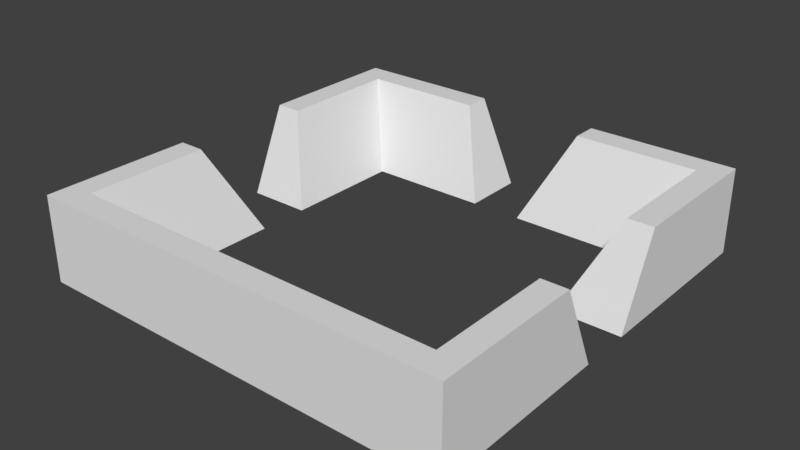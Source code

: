# Source: Wall_Border.blend  (saved by Blender 2.79.0; exported with 4.5.12 LTS)
import bpy
from mathutils import Matrix  # noqa: F401  (used for matrix-valued properties, if any)

bpy.ops.wm.read_factory_settings(use_empty=True)
scene = bpy.context.scene
scene.name = 'Scene'

# ---- collections
col_collection_1 = bpy.data.collections.new('Collection 1'); scene.collection.children.link(col_collection_1)

# ---- world
world_world = bpy.data.worlds.new('World'); scene.world = world_world
world_world.color = (0.05088, 0.05088, 0.05088)
world_world.use_sun_shadow = False
world_world.sun_shadow_jitter_overblur = 0.0
world_world.cycles.sampling_method = 'MANUAL'

# ---- meshes
me_cube = bpy.data.meshes.new('Cube')
me_cube.from_pydata([(0.6, 3.5, -1.0), (1.5, 4.4, 1.0), (3.5, 3.5, -1.0), (4.4, 4.4, 1.0), (3.5, 0.6, -1.0), (4.4, 1.5, 1.0), (5.0, 5.0, -1.0), (5.0, 5.0, 1.0), (5.0, 0.6, -1.0), (5.0, 1.5, 1.0), (0.6, 5.0, -1.0), (1.5, 5.0, 1.0), (-0.6, 3.5, -1.0), (-1.5, 4.4, 1.0), (-3.5, 3.5, -1.0), (-4.4, 4.4, 1.0), (-3.5, 0.6, -1.0), (-4.4, 1.5, 1.0), (-5.0, 5.0, -1.0), (-5.0, 5.0, 1.0), (-5.0, 0.6, -1.0), (-5.0, 1.5, 1.0), (-0.6, 5.0, -1.0), (-1.5, 5.0, 1.0), (0.0, -3.5, -1.0), (0.0, -4.4, 1.0), (3.5, -3.5, -1.0), (4.4, -4.4, 1.0), (3.5, -0.6, -1.0), (4.4, -1.5, 1.0), (5.0, -5.0, -1.0), (5.0, -5.0, 1.0), (5.0, -0.6, -1.0), (5.0, -1.5, 1.0), (0.0, -5.0, -1.0), (0.0, -5.0, 1.0), (-3.5, -3.5, -1.0), (-4.4, -4.4, 1.0), (-3.5, -0.6, -1.0), (-4.4, -1.5, 1.0), (-5.0, -5.0, -1.0), (-5.0, -5.0, 1.0), (-5.0, -0.6, -1.0), (-5.0, -1.5, 1.0)], [], [(2, 3, 1, 0), (8, 9, 5, 4), (7, 3, 5, 9), (3, 2, 4, 5), (2, 6, 8, 4), (1, 3, 7, 11), (2, 0, 10, 6), (0, 1, 11, 10), (9, 8, 6, 7), (7, 6, 10, 11), (14, 12, 13, 15), (20, 16, 17, 21), (19, 21, 17, 15), (15, 17, 16, 14), (14, 16, 20, 18), (13, 23, 19, 15), (14, 18, 22, 12), (12, 22, 23, 13), (21, 19, 18, 20), (19, 23, 22, 18), (26, 24, 25, 27), (32, 28, 29, 33), (31, 33, 29, 27), (27, 29, 28, 26), (26, 28, 32, 30), (25, 35, 31, 27), (26, 30, 34, 24), (24, 34, 35, 25), (33, 31, 30, 32), (31, 35, 34, 30), (36, 37, 25, 24), (42, 43, 39, 38), (41, 37, 39, 43), (37, 36, 38, 39), (36, 40, 42, 38), (25, 37, 41, 35), (36, 24, 34, 40), (43, 42, 40, 41), (41, 40, 34, 35)])
_uv = me_cube.uv_layers.new(name='UVMap')
_uv.uv.foreach_set('vector', [0.4032, 0.5043, 0.4032, 0.3885, 0.5567, 0.4516, 0.5567, 0.5673, 0.2044, 0.5488, 0.2451, 0.4497, 0.2496, 0.4516, 0.2496, 0.5673, 0.1682, 0.1942, 0.173, 0.1942, 0.204, 0.3526, 0.1993, 0.3535, 0.4032, 0.3885, 0.4032, 0.5043, 0.2496, 0.5673, 0.2496, 0.4516, 0.0564, 0.1942, 0.1119, 0.1942, 0.0524, 0.3881, 0.0002191, 0.3716, 0.204, 0.0357, 0.173, 0.1942, 0.1682, 0.1942, 0.1993, 0.03479, 0.0564, 0.1942, 0.0002191, 0.01674, 0.0524, 0.0002191, 0.1119, 0.1942, 0.5567, 0.5673, 0.5567, 0.4516, 0.5612, 0.4497, 0.6019, 0.5488, 0.1993, 0.3535, 0.0524, 0.3881, 0.1119, 0.1942, 0.1682, 0.1942, 0.1682, 0.1942, 0.1119, 0.1942, 0.0524, 0.0002191, 0.1993, 0.03479, 0.4032, 0.6307, 0.5567, 0.5677, 0.5567, 0.6835, 0.4032, 0.7465, 0.2044, 0.5863, 0.2496, 0.5677, 0.2496, 0.6835, 0.2451, 0.6853, 0.1682, 0.5825, 0.1993, 0.4231, 0.204, 0.424, 0.173, 0.5825, 0.4032, 0.7465, 0.2496, 0.6835, 0.2496, 0.5677, 0.4032, 0.6307, 0.0564, 0.5825, 0.0002191, 0.4051, 0.0524, 0.3885, 0.1119, 0.5825, 0.204, 0.7409, 0.1993, 0.7418, 0.1682, 0.5825, 0.173, 0.5825, 0.0564, 0.5825, 0.1119, 0.5825, 0.0524, 0.7764, 0.0002191, 0.7599, 0.5567, 0.5677, 0.6019, 0.5863, 0.5612, 0.6853, 0.5567, 0.6835, 0.1993, 0.4231, 0.1682, 0.5825, 0.1119, 0.5825, 0.0524, 0.3885, 0.1682, 0.5825, 0.1993, 0.7418, 0.0524, 0.7764, 0.1119, 0.5825, 0.4032, 0.8627, 0.2496, 0.9257, 0.2496, 0.8099, 0.4032, 0.7469, 0.6019, 0.9071, 0.5567, 0.9257, 0.5567, 0.8099, 0.5612, 0.8081, 0.4444, 0.1942, 0.4133, 0.3535, 0.4086, 0.3526, 0.4396, 0.1942, 0.4032, 0.7469, 0.5567, 0.8099, 0.5567, 0.9257, 0.4032, 0.8627, 0.5562, 0.1942, 0.6124, 0.3716, 0.5602, 0.3881, 0.5007, 0.1942, 0.4086, 0.0357, 0.4133, 0.03479, 0.4444, 0.1942, 0.4396, 0.1942, 0.5562, 0.1942, 0.5007, 0.1942, 0.5602, 0.0002191, 0.6124, 0.01674, 0.2496, 0.9257, 0.2044, 0.9071, 0.2451, 0.8081, 0.2496, 0.8099, 0.4133, 0.3535, 0.4444, 0.1942, 0.5007, 0.1942, 0.5602, 0.3881, 0.4444, 0.1942, 0.4133, 0.03479, 0.5602, 0.0002191, 0.5007, 0.1942, 0.8011, 0.4516, 0.8011, 0.5673, 0.6475, 0.5043, 0.6475, 0.3885, 0.9998, 0.4071, 0.9591, 0.5061, 0.9546, 0.5043, 0.9546, 0.3885, 0.2402, 0.1942, 0.2354, 0.1942, 0.2044, 0.0357, 0.2091, 0.03479, 0.8011, 0.5673, 0.8011, 0.4516, 0.9546, 0.3885, 0.9546, 0.5043, 0.352, 0.1942, 0.2965, 0.1942, 0.356, 0.0002191, 0.4082, 0.01674, 0.2044, 0.3526, 0.2354, 0.1942, 0.2402, 0.1942, 0.2091, 0.3535, 0.352, 0.1942, 0.4082, 0.3716, 0.356, 0.3881, 0.2965, 0.1942, 0.2091, 0.03479, 0.356, 0.0002191, 0.2965, 0.1942, 0.2402, 0.1942, 0.2402, 0.1942, 0.2965, 0.1942, 0.356, 0.3881, 0.2091, 0.3535])
me_cube.use_remesh_preserve_volume = False
me_cube.use_remesh_preserve_attributes = False
me_cube.use_mirror_vertex_groups = False
me_cube.update()

# ---- objects
ob_cube = bpy.data.objects.new('Cube', me_cube)

# ---- transforms, parenting, visibility, modifiers, constraints
ob_cube.location = (0.0, 0.0, 0.0)
ob_cube.lineart.crease_threshold = 0.0

# ---- collection membership
col_collection_1.objects.link(ob_cube)

# ---- scene / render settings (as saved in the file)
scene.frame_start = 1; scene.frame_end = 250; scene.frame_set(1)
scene.render.engine = 'BLENDER_EEVEE_NEXT'
scene.render.resolution_percentage = 50
scene.render.dither_intensity = 0.0
scene.cycles.use_denoising = False
scene.cycles.samples = 128
scene.cycles.sampling_pattern = 'TABULATED_SOBOL'
scene.cycles.use_adaptive_sampling = False
scene.cycles.use_light_tree = False
scene.cycles.blur_glossy = 0.0
scene.cycles.sample_clamp_indirect = 0.0
scene.view_settings.view_transform = 'Standard'
bpy.context.view_layer.update()

# ---- added for rendering (the .blend has no active camera and no usable light): camera, sun
cam_auto = bpy.data.cameras.new('AutoCamera')
cam_auto.lens = 50.0
cam_auto.sensor_width = 36.0
cam_auto.clip_end = 1000.0
ob_auto_camera = bpy.data.objects.new('AutoCamera', cam_auto)
scene.collection.objects.link(ob_auto_camera)
ob_auto_camera.location = (13.2149, -15.8578, 10.5719)
ob_auto_camera.rotation_euler = (1.09748, -7.21219e-08, 0.694738)
scene.camera = ob_auto_camera
light_auto_sun = bpy.data.lights.new('AutoSun', 'SUN')
light_auto_sun.energy = 3.0
light_auto_sun.angle = 0.0523599
ob_auto_sun = bpy.data.objects.new('AutoSun', light_auto_sun)
scene.collection.objects.link(ob_auto_sun)
ob_auto_sun.rotation_euler = (0.872665, 0.174533, 0.523599)
bpy.context.view_layer.update()
